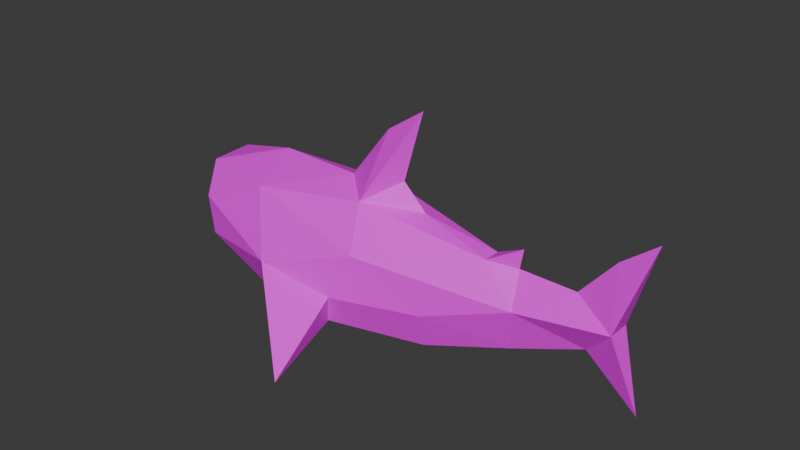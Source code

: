 # Source: blahaj-2.blend  (saved by Blender 4.3.34; exported with 4.5.12 LTS)
import bpy
from mathutils import Matrix  # noqa: F401  (used for matrix-valued properties, if any)

bpy.ops.wm.read_factory_settings(use_empty=True)
scene = bpy.context.scene
scene.name = 'Scene'

# ---- collections
col_collection = bpy.data.collections.new('Collection'); scene.collection.children.link(col_collection)

# ---- images (referenced by path relative to the original .blend; pixels are not part of the script)
import os
ASSET_DIR = os.environ.get("B2B_ASSET_DIR", "")  # directory of the original .blend (textures are referenced by path, not embedded)
HERE = os.path.dirname(os.path.abspath(__file__))  # packed textures are extracted next to this script under _unpacked/

def load_image(name, relpath, width, height, colorspace="sRGB"):
    """Load a texture the original file referenced (path relative to the .blend, or extracted next to this script)."""
    p = next((c for c in (os.path.join(HERE, relpath), os.path.join(ASSET_DIR, relpath)) if relpath and os.path.exists(c)), "")
    if p:
        img = bpy.data.images.load(p, check_existing=True)
        img.name = name
    else:  # same state as the original file: an image datablock whose file is absent (Cycles renders it pink)
        img = bpy.data.images.new(name, width, height)
        img.source = "FILE"
        img.filepath = "//" + (relpath or name)
    img.colorspace_settings.name = colorspace
    return img
img_blahaj_texture_png_001 = load_image('blahaj-texture.png.001', 'blahaj-texture.png', 1024, 1024, 'sRGB')

# ---- materials (node trees are filled in below, after node groups)
mat_material_001 = bpy.data.materials.new('Material.001')

# ---- material node trees
mat_material_001.use_nodes = True; mat_material_001.node_tree.nodes.clear()
_N = mat_material_001.node_tree.nodes; _L = mat_material_001.node_tree.links
n0 = _N.new('ShaderNodeBsdfPrincipled'); n0.name = 'Principled BSDF'; n0.location = (10, 300)
n1 = _N.new('ShaderNodeOutputMaterial'); n1.name = 'Material Output'; n1.location = (300, 300)
n2 = _N.new('ShaderNodeTexImage'); n2.name = 'Image Texture'; n2.location = (-280, 280)
n2.image = img_blahaj_texture_png_001
n2.interpolation = 'Closest'
_L.new(n0.outputs[0], n1.inputs[0])
_L.new(n2.outputs[0], n0.inputs[0])
n1.is_active_output = True

# ---- world
world_world = bpy.data.worlds.new('World'); scene.world = world_world
world_world.use_nodes = True; world_world.node_tree.nodes.clear()
_N = world_world.node_tree.nodes; _L = world_world.node_tree.links
n0 = _N.new('ShaderNodeOutputWorld'); n0.name = 'World Output'; n0.location = (300, 300)
n1 = _N.new('ShaderNodeBackground'); n1.name = 'Background'; n1.location = (10, 300)
n1.inputs[0].default_value = (0.05088, 0.05088, 0.05088, 1.0)
_L.new(n1.outputs[0], n0.inputs[0])
n0.is_active_output = True
world_world.color = (0.05088, 0.05088, 0.05088)
world_world.sun_shadow_jitter_overblur = 0.0

# ---- meshes
me_plane_001 = bpy.data.meshes.new('Plane.001')
me_plane_001.from_pydata([(-1.507, 0.3786, -0.1767), (0.4132, 0.2448, -0.4552), (-1.864, 2.703e-10, -0.02713), (-0.2781, 0.4525, -0.435), (-0.8153, 0.4869, -0.3792), (-1.033, 4.485e-09, -0.49), (-0.144, 0.0, -0.5952), (-0.1942, 1.001, -0.5192), (-0.4504, 0.5711, -0.1283), (-0.7902, 0.5795, -0.08943), (-1.564, 0.3917, 0.06646), (-1.865, 0.001744, 0.2032), (0.3791, 0.3637, -0.1941), (1.516, -4.372e-10, -0.1503), (1.906, 2.755e-08, -0.4841), (1.944, -4.372e-09, 0.7341), (1.424, 0.0, 0.2321), (1.722, 0.1002, 0.06793), (1.683, -8.885e-09, 0.5329), (0.9939, 0.0, 0.2403), (1.02, -3.163e-09, 0.3908), (0.7719, 0.06947, 0.2585), (1.039, 0.1879, -0.01918), (0.2262, -3.729e-09, 0.3887), (0.04404, -0.004174, 0.5768), (0.1972, -0.0002557, 1.116), (-0.1128, 0.01645, 0.9058), (-0.1917, 0.4288, 0.151), (-0.4191, -7.564e-09, 0.4992), (-1.155, 0.09689, 0.4587), (-0.2038, 0.1905, 0.4273), (-1.708, 0.1849, 0.3063), (-1.03, 0.4245, 0.2403), (0.6281, 0.0, -0.4754), (-1.768, 0.0, -0.179), (-1.523, 5.858e-09, -0.3641), (-1.404, 0.2873, -0.3113), (-1.507, -0.3806, -0.1767), (0.4132, -0.2448, -0.4552), (-0.2781, -0.4525, -0.435), (-0.7607, -0.4869, -0.3792), (-0.1682, -1.093, -0.5694), (-0.2188, -0.5084, -0.2048), (-0.7902, -0.5795, -0.08943), (-1.6, -0.3396, 0.09032), (0.4291, -0.3244, -0.1844), (1.722, -0.08166, 0.06793), (0.7719, -0.06947, 0.2585), (1.048, -0.1528, 0.005256), (-0.0776, -0.431, 0.1359), (-0.1875, -0.206, 0.4273), (-1.693, -0.1573, 0.3046), (-1.038, -0.3286, 0.3338), (-1.404, -0.2873, -0.3113), (1.004, -0.07745, -0.3194), (1.007, 0.1232, -0.3174), (0.444, 0.3165, 0.07016)], [], [(1, 6, 3), (9, 7, 4), (6, 4, 3), (4, 7, 3), (36, 4, 5), (0, 4, 36), (8, 7, 9), (7, 8, 3), (0, 9, 4), (9, 0, 10), (8, 1, 3), (56, 22, 12), (12, 55, 1), (17, 14, 13), (15, 46, 17), (21, 22, 56), (17, 22, 16), (19, 16, 22), (49, 48, 47), (20, 19, 21), (47, 48, 19), (28, 26, 30), (24, 23, 30), (26, 25, 30), (23, 47, 21), (10, 2, 11), (12, 22, 55), (27, 12, 8), (12, 1, 8), (30, 23, 21), (27, 21, 56), (8, 32, 27), (32, 30, 27), (9, 32, 8), (10, 32, 9), (31, 32, 10), (11, 31, 10), (29, 31, 51), (31, 29, 32), (28, 30, 29), (6, 1, 33), (5, 4, 6), (5, 35, 36), (36, 34, 0), (2, 0, 34), (34, 36, 53), (38, 39, 6), (43, 40, 41), (6, 39, 40), (40, 39, 41), (53, 5, 40), (37, 53, 40), (42, 43, 41), (41, 39, 42), (37, 40, 43), (43, 44, 37), (42, 39, 38), (42, 38, 45), (46, 13, 14), (17, 46, 14), (17, 18, 15), (46, 18, 16), (54, 55, 13), (46, 16, 48), (19, 48, 16), (1, 55, 33), (48, 49, 45), (20, 47, 19), (30, 25, 24), (28, 50, 26), (24, 50, 23), (50, 25, 26), (47, 50, 49), (30, 21, 27), (21, 47, 20), (43, 42, 49), (23, 50, 47), (49, 42, 45), (52, 43, 49), (50, 52, 49), (44, 43, 52), (51, 44, 52), (11, 44, 51), (51, 52, 29), (29, 52, 28), (50, 28, 52), (6, 33, 38), (45, 54, 48), (5, 6, 40), (5, 53, 35), (53, 37, 34), (2, 34, 37), (31, 11, 51), (0, 2, 10), (44, 2, 37), (11, 2, 44), (53, 36, 35), (15, 18, 46), (16, 18, 17), (50, 24, 25), (38, 54, 45), (48, 54, 13), (30, 32, 29), (48, 13, 46), (33, 54, 38), (33, 55, 54), (19, 22, 21), (17, 13, 22), (27, 56, 12), (13, 55, 22)])
_uv = me_plane_001.uv_layers.new(name='UVMap')
_uv.uv.foreach_set('vector', [0.6691, 0.982, 0.7513, 0.8311, 0.6179, 0.7885, 0.2312, 0.4456, 0.3458, 0.6345, 0.3162, 0.4018, 0.7513, 0.8311, 0.6092, 0.6368, 0.6179, 0.7885, 0.3458, 0.08946, 0.3458, 0.3743, 0.4183, 0.2444, 0.6908, 0.4907, 0.6092, 0.6368, 0.7547, 0.5433, 0.6269, 0.4382, 0.6092, 0.6368, 0.6908, 0.4907, 0.2208, 0.5074, 0.3458, 0.6345, 0.2312, 0.4456, 0.406, 0.611, 0.406, 0.3743, 0.3458, 0.475, 0.307, 0.1942, 0.2312, 0.4456, 0.3162, 0.4018, 0.2312, 0.4456, 0.307, 0.1942, 0.2327, 0.1947, 0.2208, 0.945, 0.08193, 0.6686, 0.1183, 0.8936, 0.0, 0.0, 0.0, 0.0, 0.1536, 0.4163, 0.1536, 0.4163, 0.272, 0.54, 0.4144, 0.8173, 0.2208, 0.2679, 0.09617, 0.08946, 0.1296, 0.2627, 0.2822, 0.6345, 0.2591, 0.8569, 0.2591, 0.8569, 0.0, 0.0, 0.0, 0.0, 0.0, 0.0, 0.2208, 0.2679, 0.0, 0.0, 0.3099, 0.89, 0.0, 0.0, 0.3099, 0.89, 0.0, 0.0, 0.0, 0.0, 0.0, 0.0, 0.0, 0.0, 0.0, 0.0, 0.0, 0.0, 0.0, 0.0, 0.0, 0.0, 0.0, 0.0, 0.0, 0.0, 0.0, 0.0, 0.0, 0.0, 0.0, 0.0, 0.0, 0.0, 0.0, 0.0, 0.0, 0.0, 0.0, 0.0, 0.0, 0.0, 0.0, 0.0, 0.0, 0.0, 0.0, 0.0, 0.0, 0.0, 0.06374, 0.2569, 0.4, 0.6477, 0.1278, 0.1677, 0.1536, 0.4163, 0.0, 0.0, 0.272, 0.54, 0.0, 0.0, 0.1536, 0.4163, 0.2208, 0.945, 0.1536, 0.4163, 0.08193, 0.6686, 0.2208, 0.945, 0.0, 0.0, 0.0, 0.0, 0.0, 0.0, 0.0, 0.0, 0.0, 0.0, 0.0, 0.0, 0.2208, 0.945, 0.0, 0.0, 0.0, 0.0, 0.0, 0.0, 0.0, 0.0, 0.0, 0.0, 0.2312, 0.4456, 0.0, 0.0, 0.2208, 0.945, 0.2327, 0.1947, 0.0, 0.0, 0.2312, 0.4456, 0.0, 0.0, 0.0, 0.0, 0.2327, 0.1947, 0.2643, 0.08946, 0.0, 0.0, 0.2327, 0.1947, 0.0, 0.0, 0.0, 0.0, 0.0, 0.0, 0.0, 0.0, 0.0, 0.0, 0.0, 0.0, 0.0, 0.0, 0.0, 0.0, 0.0, 0.0, 0.9378, 0.6603, 0.808, 0.8986, 0.5787, 0.4038, 0.7547, 0.5433, 0.6092, 0.6368, 0.7513, 0.8311, 0.9345, 0.7343, 0.6112, 0.7144, 0.8944, 0.7012, 0.8944, 0.7012, 0.6112, 0.7144, 0.8542, 0.6682, 0.6776, 0.4552, 0.8542, 0.6682, 0.6112, 0.7144, 0.9537, 0.246, 0.5533, 0.03866, 0.5533, 0.03866, 0.6691, 0.982, 0.6179, 0.7885, 0.7513, 0.8311, 0.2312, 0.4456, 0.3162, 0.4018, 0.3458, 0.6345, 0.7513, 0.8311, 0.6179, 0.7885, 0.6092, 0.6368, 0.3458, 0.08946, 0.4183, 0.2444, 0.3458, 0.3743, 0.6908, 0.4907, 0.7547, 0.5433, 0.6092, 0.6368, 0.6269, 0.4382, 0.6908, 0.4907, 0.6092, 0.6368, 0.2208, 0.5074, 0.2312, 0.4456, 0.3458, 0.6345, 0.406, 0.611, 0.3458, 0.475, 0.406, 0.3743, 0.307, 0.1942, 0.3162, 0.4018, 0.2312, 0.4456, 0.2312, 0.4456, 0.2327, 0.1947, 0.307, 0.1942, 0.2208, 0.945, 0.1183, 0.8936, 0.08193, 0.6686, 0.2208, 0.945, 0.08193, 0.6686, 0.1799, 0.6366, 0.2208, 0.2679, 0.1296, 0.2627, 0.09617, 0.08946, 0.2591, 0.8569, 0.2591, 0.8569, 0.09617, 0.08946, 0.2591, 0.8569, 0.296, 0.7623, 0.2822, 0.6345, 0.2591, 0.8569, 0.296, 0.7623, 0.3099, 0.89, 0.1057, 0.4657, 0.272, 0.54, 0.1296, 0.2627, 0.2208, 0.2679, 0.3099, 0.89, 0.0, 0.0, 0.0, 0.0, 0.0, 0.0, 0.3099, 0.89, 0.4144, 0.8173, 0.272, 0.54, 0.0483, 0.2357, 0.0, 0.0, 0.0, 0.0, 0.1799, 0.6366, 0.0, 0.0, 0.0, 0.0, 0.0, 0.0, 0.0, 0.0, 0.0, 0.0, 0.0, 0.0, 0.0, 0.0, 0.0, 0.0, 0.0, 0.0, 0.0, 0.0, 0.0, 0.0, 0.0, 0.0, 0.0, 0.0, 0.0, 0.0, 0.0, 0.0, 0.0, 0.0, 0.0, 0.0, 0.0, 0.0, 0.0, 0.0, 0.0, 0.0, 0.0, 0.0, 0.0, 0.0, 0.0, 0.0, 0.0, 0.0, 0.2312, 0.4456, 0.2208, 0.945, 0.0, 0.0, 0.0, 0.0, 0.0, 0.0, 0.0, 0.0, 0.0, 0.0, 0.2208, 0.945, 0.1799, 0.6366, 0.0, 0.0, 0.2312, 0.4456, 0.0, 0.0, 0.0, 0.0, 0.0, 0.0, 0.0, 0.0, 0.2327, 0.1947, 0.2312, 0.4456, 0.0, 0.0, 0.0, 0.0, 0.2327, 0.1947, 0.0, 0.0, 0.2643, 0.08946, 0.2327, 0.1947, 0.0, 0.0, 0.0, 0.0, 0.0, 0.0, 0.0, 0.0, 0.0, 0.0, 0.0, 0.0, 0.0, 0.0, 0.0, 0.0, 0.0, 0.0, 0.0, 0.0, 0.9378, 0.6603, 0.5787, 0.4038, 0.808, 0.8986, 0.1799, 0.6366, 0.1057, 0.4657, 0.0, 0.0, 0.7547, 0.5433, 0.7513, 0.8311, 0.6092, 0.6368, 0.9345, 0.7343, 0.8944, 0.7012, 0.6112, 0.7144, 0.8944, 0.7012, 0.8542, 0.6682, 0.6112, 0.7144, 0.6776, 0.4552, 0.6112, 0.7144, 0.8542, 0.6682, 0.0, 0.0, 0.2643, 0.08946, 0.0, 0.0, 0.1342, 0.2806, 0.4, 0.6477, 0.06374, 0.2569, 0.06374, 0.2569, 0.4, 0.6477, 0.1342, 0.2806, 0.1278, 0.1677, 0.4, 0.6477, 0.06374, 0.2569, 0.5533, 0.03866, 0.5533, 0.03866, 0.7613, 0.275, 0.2822, 0.6345, 0.296, 0.7623, 0.2591, 0.8569, 0.3099, 0.89, 0.296, 0.7623, 0.2591, 0.8569, 0.0, 0.0, 0.0, 0.0, 0.0, 0.0, 0.08193, 0.6686, 0.1057, 0.4657, 0.1799, 0.6366, 0.0, 0.0, 0.1057, 0.4657, 0.1296, 0.2627, 0.0, 0.0, 0.0, 0.0, 0.0, 0.0, 0.0, 0.0, 0.1296, 0.2627, 0.2208, 0.2679, 0.0483, 0.2357, 0.1057, 0.4657, 0.08193, 0.6686, 0.0483, 0.2357, 0.272, 0.54, 0.1057, 0.4657, 0.0, 0.0, 0.0, 0.0, 0.0, 0.0, 0.2208, 0.2679, 0.1296, 0.2627, 0.0, 0.0, 0.0, 0.0, 0.0, 0.0, 0.1536, 0.4163, 0.1296, 0.2627, 0.272, 0.54, 0.0, 0.0])
me_plane_001.materials.append(mat_material_001)
me_plane_001.update()

# ---- objects
ob_new_blahaj_applied = bpy.data.objects.new('new-blahaj-applied', me_plane_001)

# ---- transforms, parenting, visibility, modifiers, constraints
ob_new_blahaj_applied.location = (-0.01778, 0.0, 0.0)
ob_new_blahaj_applied.scale = (0.5226, 0.5226, 0.5226)
_vg = ob_new_blahaj_applied.vertex_groups.new(name='Group')

# ---- collection membership
col_collection.objects.link(ob_new_blahaj_applied)

# ---- scene / render settings (as saved in the file)
scene.frame_start = 1; scene.frame_end = 250; scene.frame_set(1)
scene.render.engine = 'BLENDER_EEVEE_NEXT'
bpy.context.view_layer.update()

# ---- added for rendering (the .blend has no active camera and no usable light): camera, sun
cam_auto = bpy.data.cameras.new('AutoCamera')
cam_auto.lens = 50.0
cam_auto.sensor_width = 36.0
cam_auto.clip_end = 1000.0
ob_auto_camera = bpy.data.objects.new('AutoCamera', cam_auto)
scene.collection.objects.link(ob_auto_camera)
ob_auto_camera.location = (2.26143, -2.73453, 1.94289)
ob_auto_camera.rotation_euler = (1.09748, -7.21219e-08, 0.694738)
scene.camera = ob_auto_camera
light_auto_sun = bpy.data.lights.new('AutoSun', 'SUN')
light_auto_sun.energy = 3.0
light_auto_sun.angle = 0.0523599
ob_auto_sun = bpy.data.objects.new('AutoSun', light_auto_sun)
scene.collection.objects.link(ob_auto_sun)
ob_auto_sun.rotation_euler = (0.872665, 0.174533, 0.523599)
bpy.context.view_layer.update()
